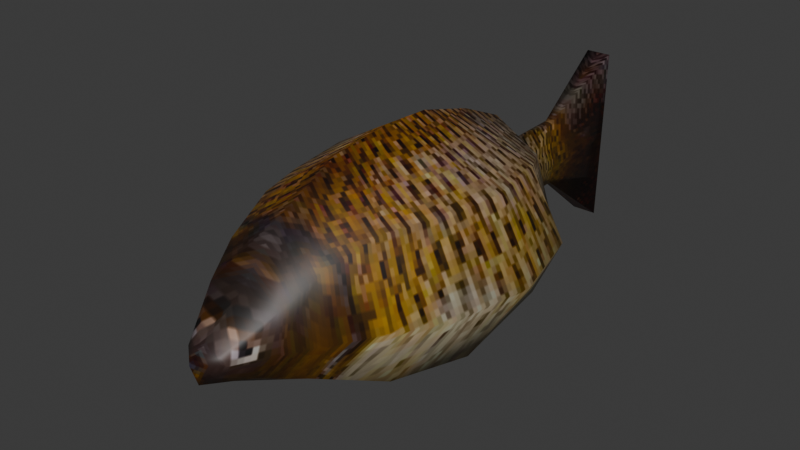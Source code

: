 # Source: bigchungusfish.blend  (saved by Blender 4.2.66; exported with 4.5.12 LTS)
import bpy
from mathutils import Matrix  # noqa: F401  (used for matrix-valued properties, if any)

bpy.ops.wm.read_factory_settings(use_empty=True)
scene = bpy.context.scene
scene.name = 'Scene'

# ---- collections
col_collection = bpy.data.collections.new('Collection'); scene.collection.children.link(col_collection)

# ---- images (referenced by path relative to the original .blend; pixels are not part of the script)
import os
ASSET_DIR = os.environ.get("B2B_ASSET_DIR", "")  # directory of the original .blend (textures are referenced by path, not embedded)
HERE = os.path.dirname(os.path.abspath(__file__))  # packed textures are extracted next to this script under _unpacked/

def load_image(name, relpath, width, height, colorspace="sRGB"):
    """Load a texture the original file referenced (path relative to the .blend, or extracted next to this script)."""
    p = next((c for c in (os.path.join(HERE, relpath), os.path.join(ASSET_DIR, relpath)) if relpath and os.path.exists(c)), "")
    if p:
        img = bpy.data.images.load(p, check_existing=True)
        img.name = name
    else:  # same state as the original file: an image datablock whose file is absent (Cycles renders it pink)
        img = bpy.data.images.new(name, width, height)
        img.source = "FILE"
        img.filepath = "//" + (relpath or name)
    img.colorspace_settings.name = colorspace
    return img
img_image__3__png = load_image('image (3).png', '_unpacked/image__3_.c9a8d371.png', 409, 612, 'sRGB')

# ---- materials (node trees are filled in below, after node groups)
mat_material_001 = bpy.data.materials.new('Material.001')

# ---- material node trees
mat_material_001.use_nodes = True; mat_material_001.node_tree.nodes.clear()
_N = mat_material_001.node_tree.nodes; _L = mat_material_001.node_tree.links
n0 = _N.new('ShaderNodeBsdfPrincipled'); n0.name = 'Principled BSDF'; n0.location = (10, 300)
n1 = _N.new('ShaderNodeOutputMaterial'); n1.name = 'Material Output'; n1.location = (300, 300)
n2 = _N.new('ShaderNodeTexImage'); n2.name = 'Image Texture'; n2.location = (-526, 236)
n2.image = img_image__3__png
n3 = _N.new('ShaderNodeHueSaturation'); n3.name = 'Hue/Saturation/Value'; n3.location = (-235, 234)
n3.inputs[1].default_value = 2.0
n3.inputs[2].default_value = 0.4
_L.new(n0.outputs[0], n1.inputs[0])
_L.new(n3.outputs[0], n0.inputs[0])
_L.new(n2.outputs[0], n3.inputs[4])
n1.is_active_output = True

# ---- world
world_world = bpy.data.worlds.new('World'); scene.world = world_world
world_world.use_nodes = True; world_world.node_tree.nodes.clear()
_N = world_world.node_tree.nodes; _L = world_world.node_tree.links
n0 = _N.new('ShaderNodeOutputWorld'); n0.name = 'World Output'; n0.location = (300, 300)
n1 = _N.new('ShaderNodeBackground'); n1.name = 'Background'; n1.location = (10, 300)
n1.inputs[0].default_value = (0.05088, 0.05088, 0.05088, 1.0)
_L.new(n1.outputs[0], n0.inputs[0])
n0.is_active_output = True
world_world.color = (0.05088, 0.05088, 0.05088)
world_world.sun_shadow_jitter_overblur = 0.0

# ---- meshes
me_cube_001 = bpy.data.meshes.new('Cube.001')
me_cube_001.from_pydata([(0.0, 4.796, 0.2303), (0.0, 3.317, -0.8076), (0.0, -0.1835, -1.294), (0.0, -2.535, -0.4448), (0.0, -5.431, 0.7134), (0.0, -2.968, 3.531), (0.0, -5.615, 1.267), (0.0, -4.103, 2.355), (0.0, 5.451, 0.7964), (0.1021, 7.164, 0.7022), (0.0, -1.267, 4.328), (0.0, 0.3794, 4.511), (0.0, 4.603, 3.45), (0.0, 5.622, 2.551), (0.1021, 7.09, 2.502), (0.0, 9.459, 3.842), (0.0, 9.378, -1.009), (0.0, 9.419, 1.416), (0.342, 9.459, 3.842), (0.342, 9.378, -1.009), (0.342, 9.419, 1.416), (0.5879, -5.135, 1.27), (1.587, -3.371, 1.27), (2.959, -1.118, 1.27), (3.41, 1.195, 1.27), (2.842, 3.449, 1.27), (1.548, 4.843, 1.27), (0.6434, 5.447, 1.459), (0.2458, 7.124, 1.303), (0.0, 7.09, 2.502), (0.0, 7.171, 0.7022), (0.0, -3.94, 0.1105), (0.0, 1.692, 4.452), (0.0, 3.28, 4.021), (0.0, 9.397, 0.1296), (0.342, 9.397, 0.1296), (0.1695, 7.146, 0.9841), (0.5018, 5.449, 1.031), (2.126, 3.379, -0.3222), (1.297, 4.747, 0.5282), (2.327, 0.4635, -0.6288), (1.985, -1.87, -0.2249), (1.226, -3.602, 0.4427), (0.276, -5.246, 0.9494), (0.0, -3.237, -0.1671), (2.273, -2.244, 1.27), (1.605, -2.736, 0.1089), (1.088, -4.253, 1.27), (0.0, -4.642, 0.3881), (0.751, -4.424, 0.696), (0.0, -5.158, 1.578), (0.0, 9.436, 2.467), (0.342, 9.436, 2.467), (0.1835, 7.109, 1.822), (0.4424, 5.523, 1.844), (1.152, 4.739, 2.665), (2.049, -0.469, 3.145), (2.394, 1.41, 3.119), (1.923, 3.375, 2.991), (1.661, -1.787, 3.159), (1.272, -3.197, 2.72), (0.9887, -4.09, 2.162), (0.3332, -5.145, 1.403)], [], [(34, 17, 20, 35), (51, 15, 18, 52), (30, 16, 19, 9), (13, 14, 29), (52, 18, 14, 53), (35, 36, 9, 19), (15, 29, 14, 18), (36, 28, 27, 37), (53, 54, 27, 28), (9, 8, 30), (54, 55, 26, 27), (37, 27, 26, 39), (39, 26, 25, 38), (38, 25, 24, 40), (40, 24, 23, 41), (46, 45, 22, 42), (49, 43, 4, 48), (4, 43, 6), (47, 21, 43, 49), (44, 46, 42, 31), (2, 40, 41, 3), (1, 38, 40, 2), (0, 39, 38, 1), (8, 37, 39, 0), (9, 36, 37, 8), (20, 28, 36, 35), (16, 34, 35, 19), (55, 12, 33, 58), (58, 33, 32, 57), (57, 32, 11, 56), (3, 41, 46, 44), (41, 23, 45, 46), (56, 59, 45, 23), (59, 60, 22, 45), (22, 47, 49, 42), (42, 49, 48, 31), (60, 61, 47, 22), (43, 21, 6), (62, 61, 7, 50), (21, 47, 61, 62), (5, 7, 61, 60), (10, 5, 60, 59), (11, 10, 59, 56), (24, 57, 56, 23), (25, 58, 57, 24), (26, 55, 58, 25), (13, 12, 55, 54), (14, 13, 54, 53), (20, 52, 53, 28), (17, 51, 52, 20), (62, 6, 21), (6, 62, 50)])
me_cube_001.polygons.foreach_set('use_smooth', [True] * 52)
_uv = me_cube_001.uv_layers.new(name='UVMap')
_uv.uv.foreach_set('vector', [0.4348, 0.9252, 0.5298, 0.9081, 0.5299, 0.8979, 0.4392, 0.906, 0.6257, 0.9442, 0.7167, 0.9439, 0.69, 0.9326, 0.6172, 0.9264, 0.4576, 0.8023, 0.2957, 0.9264, 0.3305, 0.9196, 0.4683, 0.8034, 0.6168, 0.6979, 0.5885, 0.7988, 0.5906, 0.7968, 0.6172, 0.9264, 0.69, 0.9326, 0.5885, 0.7988, 0.5588, 0.802, 0.4392, 0.906, 0.4959, 0.801, 0.4683, 0.8034, 0.3305, 0.9196, 0.7167, 0.9439, 0.5906, 0.7968, 0.5885, 0.7988, 0.69, 0.9326, 0.4959, 0.801, 0.5211, 0.8007, 0.5132, 0.6745, 0.4789, 0.6782, 0.5588, 0.802, 0.5496, 0.6839, 0.5132, 0.6745, 0.5211, 0.8007, 0.4683, 0.8034, 0.4416, 0.6903, 0.4576, 0.8023, 0.5496, 0.6839, 0.5879, 0.6117, 0.5043, 0.6046, 0.5132, 0.6745, 0.4789, 0.6782, 0.5132, 0.6745, 0.5043, 0.6046, 0.4592, 0.6051, 0.4592, 0.6051, 0.5043, 0.6046, 0.5073, 0.518, 0.4299, 0.5196, 0.4299, 0.5196, 0.5073, 0.518, 0.5085, 0.4317, 0.4365, 0.4144, 0.4365, 0.4144, 0.5085, 0.4317, 0.5095, 0.3335, 0.4591, 0.3241, 0.4789, 0.2868, 0.528, 0.2731, 0.5304, 0.2088, 0.4618, 0.224, 0.4735, 0.1489, 0.4844, 0.09797, 0.4549, 0.08392, 0.4289, 0.1181, 0.4549, 0.08392, 0.4844, 0.09797, 0.4871, 0.06095, 0.5039, 0.1432, 0.5079, 0.1063, 0.4844, 0.09797, 0.4735, 0.1489, 0.433, 0.2603, 0.4789, 0.2868, 0.4618, 0.224, 0.3961, 0.1876, 0.3489, 0.405, 0.4365, 0.4144, 0.4591, 0.3241, 0.409, 0.3355, 0.3518, 0.5512, 0.4299, 0.5196, 0.4365, 0.4144, 0.3489, 0.405, 0.3978, 0.6499, 0.4592, 0.6051, 0.4299, 0.5196, 0.3518, 0.5512, 0.4416, 0.6903, 0.4789, 0.6782, 0.4592, 0.6051, 0.3978, 0.6499, 0.4683, 0.8034, 0.4959, 0.801, 0.4789, 0.6782, 0.4416, 0.6903, 0.5299, 0.8979, 0.5211, 0.8007, 0.4959, 0.801, 0.4392, 0.906, 0.2957, 0.9264, 0.4348, 0.9252, 0.4392, 0.906, 0.3305, 0.9196, 0.5879, 0.6117, 0.6732, 0.6398, 0.7082, 0.5705, 0.5968, 0.5335, 0.5968, 0.5335, 0.7082, 0.5705, 0.7471, 0.4708, 0.5983, 0.4432, 0.5983, 0.4432, 0.7471, 0.4708, 0.7527, 0.3869, 0.6061, 0.3556, 0.409, 0.3355, 0.4591, 0.3241, 0.4789, 0.2868, 0.433, 0.2603, 0.4591, 0.3241, 0.5095, 0.3335, 0.528, 0.2731, 0.4789, 0.2868, 0.6061, 0.3556, 0.6064, 0.2862, 0.528, 0.2731, 0.5095, 0.3335, 0.6064, 0.2862, 0.5776, 0.2093, 0.5304, 0.2088, 0.528, 0.2731, 0.5304, 0.2088, 0.5039, 0.1432, 0.4735, 0.1489, 0.4618, 0.224, 0.4618, 0.224, 0.4735, 0.1489, 0.4289, 0.1181, 0.3961, 0.1876, 0.5776, 0.2093, 0.5506, 0.1365, 0.5039, 0.1432, 0.5304, 0.2088, 0.4844, 0.09797, 0.5079, 0.1063, 0.4871, 0.06095, 0.5163, 0.09996, 0.5506, 0.1365, 0.5614, 0.1212, 0.529, 0.09236, 0.5079, 0.1063, 0.5039, 0.1432, 0.5506, 0.1365, 0.5163, 0.09996, 0.6443, 0.1946, 0.5614, 0.1212, 0.5506, 0.1365, 0.5776, 0.2093, 0.7381, 0.2937, 0.6443, 0.1946, 0.5776, 0.2093, 0.6064, 0.2862, 0.7527, 0.3869, 0.7381, 0.2937, 0.6064, 0.2862, 0.6061, 0.3556, 0.5085, 0.4317, 0.5983, 0.4432, 0.6061, 0.3556, 0.5095, 0.3335, 0.5073, 0.518, 0.5968, 0.5335, 0.5983, 0.4432, 0.5085, 0.4317, 0.5043, 0.6046, 0.5879, 0.6117, 0.5968, 0.5335, 0.5073, 0.518, 0.6168, 0.6979, 0.6732, 0.6398, 0.5879, 0.6117, 0.5496, 0.6839, 0.5885, 0.7988, 0.6168, 0.6979, 0.5496, 0.6839, 0.5588, 0.802, 0.5299, 0.8979, 0.6172, 0.9264, 0.5588, 0.802, 0.5211, 0.8007, 0.5298, 0.9081, 0.6257, 0.9442, 0.6172, 0.9264, 0.5299, 0.8979, 0.5163, 0.09996, 0.4871, 0.06095, 0.5079, 0.1063, 0.4871, 0.06095, 0.5163, 0.09996, 0.529, 0.09236])
me_cube_001.materials.append(mat_material_001)
me_cube_001.update()
arm_armature = bpy.data.armatures.new('Armature')  # bones are not reproduced

# ---- objects
ob_cube = bpy.data.objects.new('Cube', me_cube_001)
ob_armature = bpy.data.objects.new('Armature', arm_armature)

# ---- transforms, parenting, visibility, modifiers, constraints
ob_cube.parent = ob_armature
ob_cube.location = (0.0, 0.0, 0.0)
_vg = ob_cube.vertex_groups.new(name='Bone')
for _i, _w in zip([0, 1, 2, 3, 4, 5, 6, 7, 8, 9, 10, 11, 12, 13, 14, 21, 22, 23, 24, 25, 26, 27, 29, 30, 31, 32, 33, 36, 37, 38, 39, 40, 41, 42, 43, 44, 45, 46, 47, 48, 49, 50, 54, 55, 56, 57, 58, 59, 60, 61, 62], [0.9858, 0.9961, 0.9994, 0.9999, 1.0, 0.9997, 1.0, 0.9999, 0.9556, 0.006903, 0.9992, 0.9983, 0.98, 0.9225, 0.02966, 1.0, 1.0, 0.9997, 0.9992, 0.9974, 0.9912, 0.9721, 0.03328, 0.00446, 1.0, 0.9966, 0.9921, 0.007158, 0.9567, 0.9975, 0.9907, 0.9994, 0.9998, 1.0, 1.0, 0.9999, 0.9999, 0.9999, 1.0, 1.0, 1.0, 1.0, 0.9672, 0.9882, 0.9995, 0.9988, 0.9963, 0.9998, 0.9999, 1.0, 1.0]): _vg.add([_i], _w, 'REPLACE')
_vg = ob_cube.vertex_groups.new(name='Bone.001')
for _i, _w in zip([8, 9, 13, 14, 15, 16, 17, 18, 19, 20, 27, 28, 29, 30, 34, 35, 36, 37, 51, 52, 53, 54], [0.03884, 0.9715, 0.07749, 0.9602, 0.9955, 0.9953, 0.9995, 0.9958, 0.9957, 0.9994, 0.005897, 0.9782, 0.9584, 0.9728, 0.9952, 0.9947, 0.9714, 0.03656, 0.9969, 0.9965, 0.9908, 0.01561]): _vg.add([_i], _w, 'REPLACE')
_m = ob_cube.modifiers.new('Mirror', 'MIRROR')
_m.use_clip = True
_m = ob_cube.modifiers.new('Armature', 'ARMATURE')
_m.object = ob_armature
ob_armature.location = (0.0, 0.0, 0.0)

# ---- collection membership
col_collection.objects.link(ob_cube)
col_collection.objects.link(ob_armature)

# ---- scene / render settings (as saved in the file)
scene.frame_start = 1; scene.frame_end = 18; scene.frame_set(18)
scene.render.engine = 'BLENDER_EEVEE_NEXT'
bpy.context.view_layer.update()

# ---- added for rendering (the .blend has no active camera and no usable light): camera, sun
cam_auto = bpy.data.cameras.new('AutoCamera')
cam_auto.lens = 50.0
cam_auto.sensor_width = 36.0
cam_auto.clip_end = 1000.0
ob_auto_camera = bpy.data.objects.new('AutoCamera', cam_auto)
scene.collection.objects.link(ob_auto_camera)
ob_auto_camera.location = (14.7677, -16.888, 13.6548)
ob_auto_camera.rotation_euler = (1.09748, -7.21219e-08, 0.694738)
scene.camera = ob_auto_camera
light_auto_sun = bpy.data.lights.new('AutoSun', 'SUN')
light_auto_sun.energy = 3.0
light_auto_sun.angle = 0.0523599
ob_auto_sun = bpy.data.objects.new('AutoSun', light_auto_sun)
scene.collection.objects.link(ob_auto_sun)
ob_auto_sun.rotation_euler = (0.872665, 0.174533, 0.523599)
bpy.context.view_layer.update()
